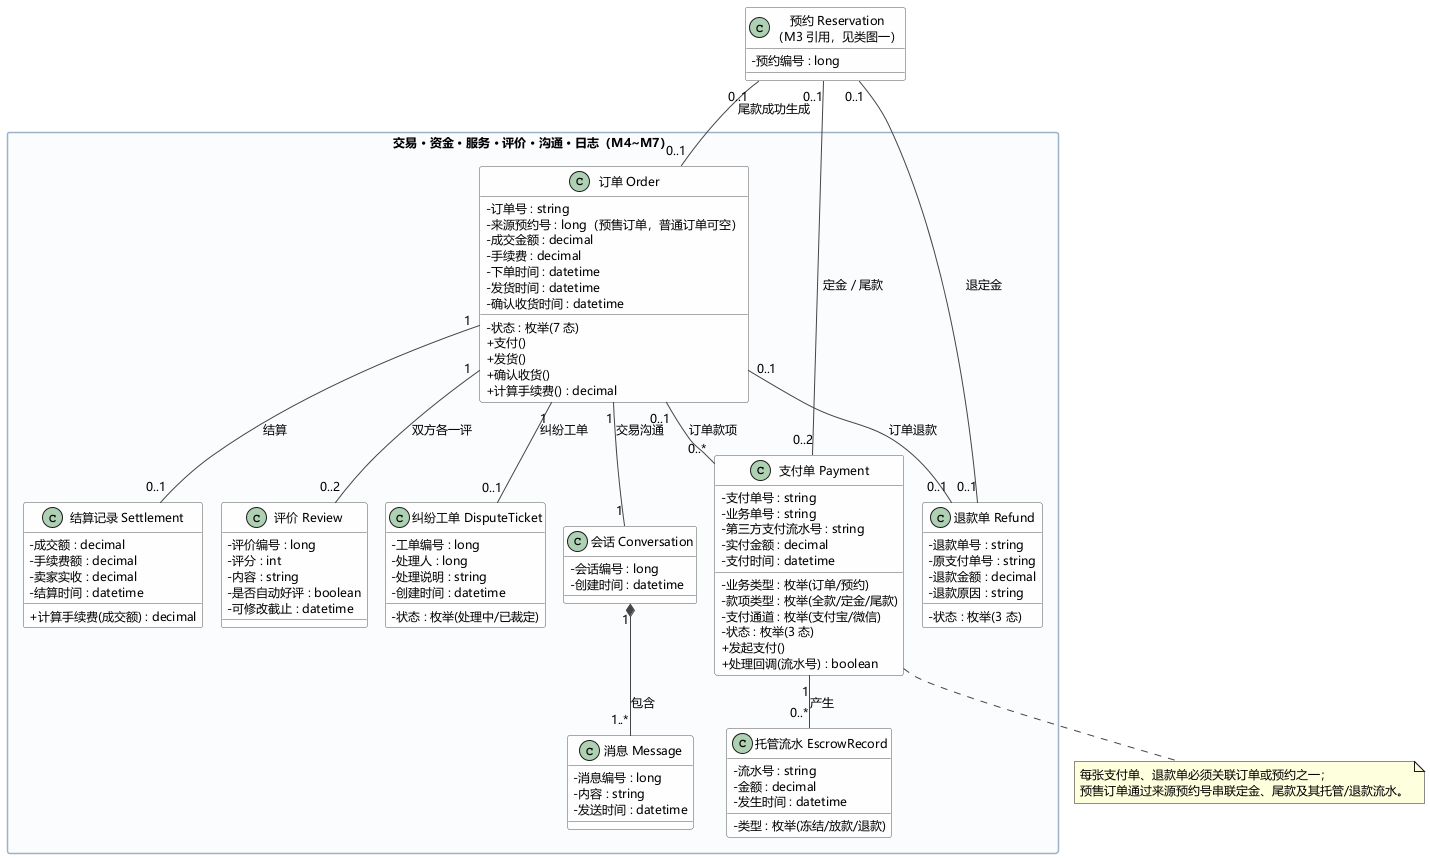

The diagram above was rendered by PlantUML. Its source (embedded in the PNG):
@startuml
' 实验二 · 二手交易系统 · 类图（二）交易 · 资金 · 服务 · 评价 · 沟通 · 日志（M4~M7）
' 依据：requirements.md REQ-011~023；模块与组件图 M4~M7 对应
skinparam defaultFontName "Microsoft YaHei"
skinparam defaultFontSize 12
skinparam classAttributeIconSize 0
skinparam shadowing false
skinparam nodesep 18
skinparam ranksep 36
skinparam packageStyle rectangle
skinparam class {
  BackgroundColor #FEFEFE
  BorderColor #555555
  ArrowColor #444444
}
skinparam packageBackgroundColor #FAFCFE
skinparam packageBorderColor #9BB2C8

package "交易 · 资金 · 服务 · 评价 · 沟通 · 日志（M4~M7）" as P4 {
  class "订单 Order" as Order {
    -订单号 : string
    -来源预约号 : long（预售订单，普通订单可空）
    -成交金额 : decimal
    -手续费 : decimal
    -状态 : 枚举(7 态)
    -下单时间 : datetime
    -发货时间 : datetime
    -确认收货时间 : datetime
    +支付()
    +发货()
    +确认收货()
    +计算手续费() : decimal
  }
  class "支付单 Payment" as Payment {
    -支付单号 : string
    -业务类型 : 枚举(订单/预约)
    -业务单号 : string
    -款项类型 : 枚举(全款/定金/尾款)
    -支付通道 : 枚举(支付宝/微信)
    -第三方支付流水号 : string
    -实付金额 : decimal
    -状态 : 枚举(3 态)
    -支付时间 : datetime
    +发起支付()
    +处理回调(流水号) : boolean
  }
  class "托管流水 EscrowRecord" as EscrowRecord {
    -流水号 : string
    -类型 : 枚举(冻结/放款/退款)
    -金额 : decimal
    -发生时间 : datetime
  }
  class "退款单 Refund" as Refund {
    -退款单号 : string
    -原支付单号 : string
    -退款金额 : decimal
    -退款原因 : string
    -状态 : 枚举(3 态)
  }
  class "结算记录 Settlement" as Settlement {
    -成交额 : decimal
    -手续费额 : decimal
    -卖家实收 : decimal
    -结算时间 : datetime
    +计算手续费(成交额) : decimal
  }
  class "评价 Review" as Review {
    -评价编号 : long
    -评分 : int
    -内容 : string
    -是否自动好评 : boolean
    -可修改截止 : datetime
  }
  class "纠纷工单 DisputeTicket" as DisputeTicket {
    -工单编号 : long
    -处理人 : long
    -处理说明 : string
    -状态 : 枚举(处理中/已裁定)
    -创建时间 : datetime
  }
  class "会话 Conversation" as Conversation {
    -会话编号 : long
    -创建时间 : datetime
  }
  class "消息 Message" as Message {
    -消息编号 : long
    -内容 : string
    -发送时间 : datetime
  }
}

class "预约 Reservation\n（M3 引用，见类图一）" as Reservation {
  -预约编号 : long
}

Order "0..1" -- "0..*" Payment : 订单款项
Reservation "0..1" -- "0..2" Payment : 定金 / 尾款
Reservation "0..1" -- "0..1" Order : 尾款成功生成
Order "0..1" -- "0..1" Refund : 订单退款
Reservation "0..1" -- "0..1" Refund : 退定金
Order "1" -- "0..1" Settlement : 结算
Order "1" -- "0..2" Review : 双方各一评
Order "1" -- "0..1" DisputeTicket : 纠纷工单
Order "1" -- "1" Conversation : 交易沟通
Payment "1" -- "0..*" EscrowRecord : 产生
Conversation "1" *-- "1..*" Message : 包含

note bottom of Payment
  每张支付单、退款单必须关联订单或预约之一；
  预售订单通过来源预约号串联定金、尾款及其托管/退款流水。
end note

@enduml